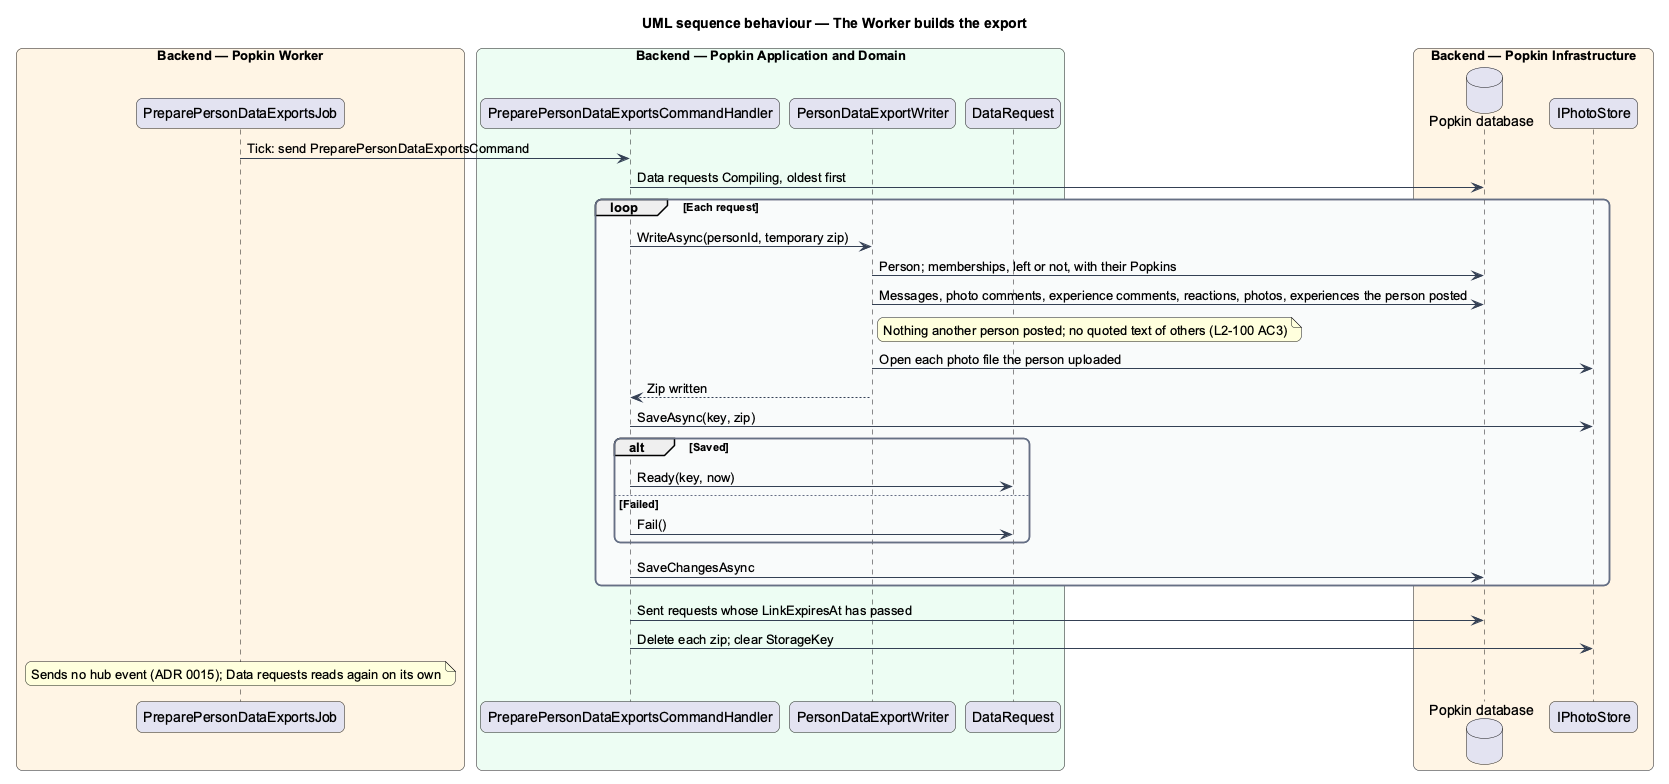

The diagram above was rendered by PlantUML. Its source (embedded in the PNG):
@startuml
title UML sequence behaviour — The Worker builds the export
skinparam backgroundColor #FFFFFF
skinparam shadowing false
skinparam roundcorner 12
skinparam defaultFontName Arial
skinparam ArrowColor #344054
skinparam rectangle {
  BorderColor #344054
  FontColor #101828
}
skinparam package {
  BorderColor #667085
  FontColor #101828
  BackgroundColor #F9FAFB
}
box "Backend — Popkin Worker" #FFF4E5
  participant "PreparePersonDataExportsJob" as job
end box
box "Backend — Popkin Application and Domain" #ECFDF3
  participant "PreparePersonDataExportsCommandHandler" as handler
  participant "PersonDataExportWriter" as writer
  participant "DataRequest" as req
end box
box "Backend — Popkin Infrastructure" #FFF4E5
  database "Popkin database" as db
  participant "IPhotoStore" as store
end box
job -> handler : Tick: send PreparePersonDataExportsCommand
handler -> db : Data requests Compiling, oldest first
loop Each request
  handler -> writer : WriteAsync(personId, temporary zip)
  writer -> db : Person; memberships, left or not, with their Popkins
  writer -> db : Messages, photo comments, experience comments, reactions, photos, experiences the person posted
  note right of writer : Nothing another person posted; no quoted text of others (L2-100 AC3)
  writer -> store : Open each photo file the person uploaded
  writer --> handler : Zip written
  handler -> store : SaveAsync(key, zip)
  alt Saved
    handler -> req : Ready(key, now)
  else Failed
    handler -> req : Fail()
  end
  handler -> db : SaveChangesAsync
end
handler -> db : Sent requests whose LinkExpiresAt has passed
handler -> store : Delete each zip; clear StorageKey
note over job : Sends no hub event (ADR 0015); Data requests reads again on its own
@enduml